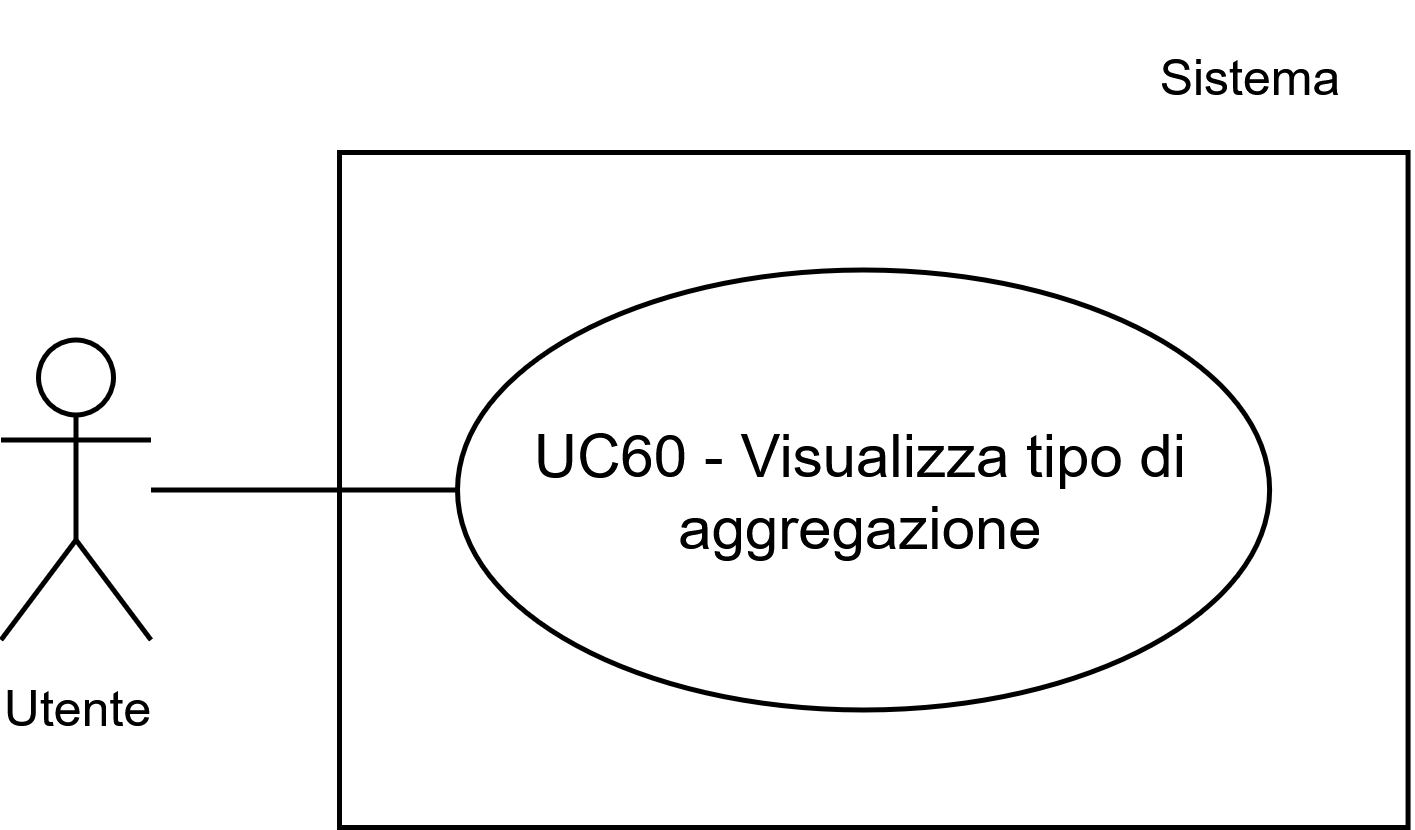

The diagram above was exported from draw.io. Its source (the exported page's mxGraphModel, read from the mxfile embedded in the PNG):
<mxGraphModel dx="1448" dy="1480" grid="1" gridSize="10" guides="1" tooltips="1" connect="1" arrows="1" fold="1" page="1" pageScale="1" pageWidth="1169" pageHeight="827" math="0" shadow="0">
  <root>
    <mxCell id="0" />
    <mxCell id="1" parent="0" />
    <mxCell id="2" parent="1" style="whiteSpace=wrap;html=1;" value="" vertex="1">
      <mxGeometry height="135" width="213.71" x="148.4199999999999" y="9160" as="geometry" />
    </mxCell>
    <mxCell id="3" parent="1" style="ellipse;whiteSpace=wrap;html=1;" value="UC60 - Visualizza tipo di aggregazione" vertex="1">
      <mxGeometry height="88" width="162.42" x="172.00000000000006" y="9183.5" as="geometry" />
    </mxCell>
    <mxCell id="4" parent="1" style="shape=umlActor;verticalLabelPosition=bottom;verticalAlign=top;html=1;outlineConnect=0;" value="&lt;font style=&quot;font-size: 10px;&quot;&gt;Utente&lt;/font&gt;" vertex="1">
      <mxGeometry height="60" width="30" x="80.7" y="9197.5" as="geometry" />
    </mxCell>
    <mxCell id="5" edge="1" parent="1" source="4" style="endArrow=none;html=1;rounded=0;entryX=0;entryY=0.5;entryDx=0;entryDy=0;" target="3" value="">
      <mxGeometry height="50" relative="1" width="50" as="geometry">
        <mxPoint x="83.63000000000007" y="9227.5" as="sourcePoint" />
        <mxPoint x="123.63000000000005" y="9187.5" as="targetPoint" />
      </mxGeometry>
    </mxCell>
    <mxCell id="6" parent="1" style="text;html=1;whiteSpace=wrap;strokeColor=none;fillColor=none;align=center;verticalAlign=middle;rounded=0;fontSize=10;" value="Sistema" vertex="1">
      <mxGeometry height="30" width="60" x="301.13000000000005" y="9130" as="geometry" />
    </mxCell>
  </root>
</mxGraphModel>